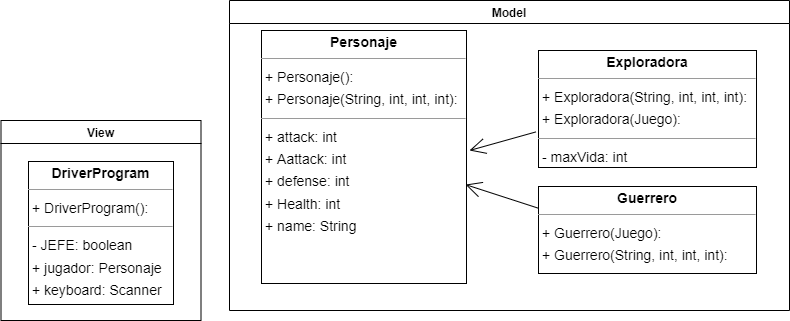

The diagram above was exported from draw.io. Its source (the exported page's mxGraphModel, read from the mxfile embedded in the PNG):
<mxGraphModel dx="1555" dy="522" grid="1" gridSize="10" guides="1" tooltips="1" connect="1" arrows="1" fold="1" page="0" pageScale="1" pageWidth="827" pageHeight="1169" background="none" math="0" shadow="0">
  <root>
    <mxCell id="0" />
    <mxCell id="1" parent="0" />
    <mxCell id="node3" value="&lt;p style=&quot;margin:0px;margin-top:4px;text-align:center;&quot;&gt;&lt;b&gt;DriverProgram&lt;/b&gt;&lt;/p&gt;&lt;hr size=&quot;1&quot;/&gt;&lt;p style=&quot;margin:0 0 0 4px;line-height:1.6;&quot;&gt;+ DriverProgram(): &lt;/p&gt;&lt;hr size=&quot;1&quot;/&gt;&lt;p style=&quot;margin:0 0 0 4px;line-height:1.6;&quot;&gt;- JEFE: boolean&lt;br/&gt;+ jugador: Personaje&lt;br/&gt;+ keyboard: Scanner&lt;br/&gt;+ CPU: Guerrero&lt;/p&gt;" style="verticalAlign=top;align=left;overflow=fill;fontSize=14;fontFamily=Helvetica;html=1;rounded=0;shadow=0;comic=0;labelBackgroundColor=none;strokeWidth=1;" parent="1" vertex="1">
      <mxGeometry x="-71" y="261" width="145" height="143" as="geometry" />
    </mxCell>
    <mxCell id="OU08tEAFEICkHdWv_uwJ-1" style="edgeStyle=none;curved=1;rounded=0;orthogonalLoop=1;jettySize=auto;html=1;endArrow=open;startSize=14;endSize=14;sourcePerimeterSpacing=8;targetPerimeterSpacing=8;exitX=-0.012;exitY=0.696;exitDx=0;exitDy=0;exitPerimeter=0;" edge="1" parent="1" source="node0">
      <mxGeometry relative="1" as="geometry">
        <mxPoint x="370" y="250" as="targetPoint" />
      </mxGeometry>
    </mxCell>
    <mxCell id="node0" value="&lt;p style=&quot;margin:0px;margin-top:4px;text-align:center;&quot;&gt;&lt;b&gt;Exploradora&lt;/b&gt;&lt;/p&gt;&lt;hr size=&quot;1&quot;/&gt;&lt;p style=&quot;margin:0 0 0 4px;line-height:1.6;&quot;&gt;+ Exploradora(String, int, int, int): &lt;br/&gt;+ Exploradora(Juego): &lt;/p&gt;&lt;hr size=&quot;1&quot;/&gt;&lt;p style=&quot;margin:0 0 0 4px;line-height:1.6;&quot;&gt;- maxVida: int&lt;/p&gt;" style="verticalAlign=top;align=left;overflow=fill;fontSize=14;fontFamily=Helvetica;html=1;rounded=0;shadow=0;comic=0;labelBackgroundColor=none;strokeWidth=1;" parent="1" vertex="1">
      <mxGeometry x="439" y="150" width="218" height="117" as="geometry" />
    </mxCell>
    <mxCell id="OU08tEAFEICkHdWv_uwJ-2" style="edgeStyle=none;curved=1;rounded=0;orthogonalLoop=1;jettySize=auto;html=1;entryX=0.995;entryY=0.609;entryDx=0;entryDy=0;entryPerimeter=0;endArrow=open;startSize=14;endSize=14;sourcePerimeterSpacing=8;targetPerimeterSpacing=8;exitX=0;exitY=0.25;exitDx=0;exitDy=0;" edge="1" parent="1" source="node2" target="node1">
      <mxGeometry relative="1" as="geometry" />
    </mxCell>
    <mxCell id="node2" value="&lt;p style=&quot;margin:0px;margin-top:4px;text-align:center;&quot;&gt;&lt;b&gt;Guerrero&lt;/b&gt;&lt;/p&gt;&lt;hr size=&quot;1&quot;/&gt;&lt;p style=&quot;margin:0 0 0 4px;line-height:1.6;&quot;&gt;+ Guerrero(Juego): &lt;br/&gt;+ Guerrero(String, int, int, int): &lt;/p&gt;" style="verticalAlign=top;align=left;overflow=fill;fontSize=14;fontFamily=Helvetica;html=1;rounded=0;shadow=0;comic=0;labelBackgroundColor=none;strokeWidth=1;" parent="1" vertex="1">
      <mxGeometry x="439" y="286" width="218" height="87" as="geometry" />
    </mxCell>
    <mxCell id="node1" value="&lt;p style=&quot;margin:0px;margin-top:4px;text-align:center;&quot;&gt;&lt;b&gt;Personaje&lt;/b&gt;&lt;/p&gt;&lt;hr size=&quot;1&quot;&gt;&lt;p style=&quot;margin:0 0 0 4px;line-height:1.6;&quot;&gt;+ Personaje(): &lt;br&gt;+ Personaje(String, int, int, int): &lt;/p&gt;&lt;hr size=&quot;1&quot;&gt;&lt;p style=&quot;margin:0 0 0 4px;line-height:1.6;&quot;&gt;+ attack: int&lt;br&gt;+ Aattack: int&lt;br&gt;+ defense: int&lt;br&gt;+ Health: int&lt;br&gt;+ name: String&lt;/p&gt;" style="verticalAlign=top;align=left;overflow=fill;fontSize=14;fontFamily=Helvetica;html=1;rounded=0;shadow=0;comic=0;labelBackgroundColor=none;strokeWidth=1;" parent="1" vertex="1">
      <mxGeometry x="162" y="130" width="205" height="253" as="geometry" />
    </mxCell>
    <mxCell id="OU08tEAFEICkHdWv_uwJ-5" value="View" style="swimlane;hachureGap=4;" vertex="1" parent="1">
      <mxGeometry x="-98.5" y="220" width="200" height="200" as="geometry" />
    </mxCell>
    <mxCell id="OU08tEAFEICkHdWv_uwJ-6" value="Model" style="swimlane;hachureGap=4;" vertex="1" parent="1">
      <mxGeometry x="130" y="100" width="560" height="310" as="geometry" />
    </mxCell>
  </root>
</mxGraphModel>